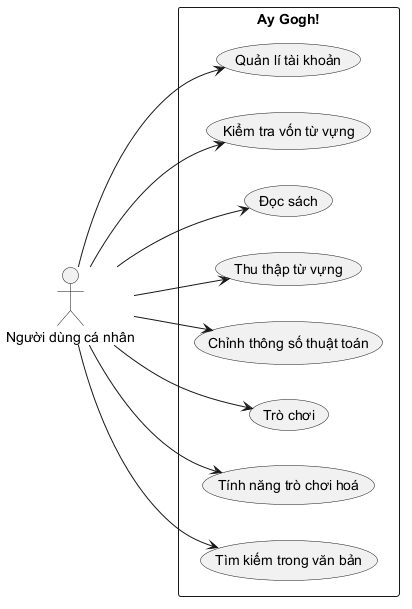

The diagram above was rendered by PlantUML. Its source (embedded in the PNG):
@startuml
left to right direction

actor "Người dùng cá nhân" as fc

rectangle "Ay Gogh!" {
  usecase "Quản lí tài khoản" as UC1
  usecase "Kiểm tra vốn từ vựng" as UC2
  usecase "Đọc sách" as UC3
  usecase "Thu thập từ vựng" as UC4
  usecase "Chỉnh thông số thuật toán" as UC5
  usecase "Trò chơi" as UC6
  usecase "Tính năng trò chơi hoá" as UC7
  usecase "Tìm kiếm trong văn bản" as UC8
}

fc --> UC1
fc --> UC2
fc --> UC3
fc --> UC4
fc --> UC5
fc --> UC6
fc --> UC7
fc --> UC8
@enduml